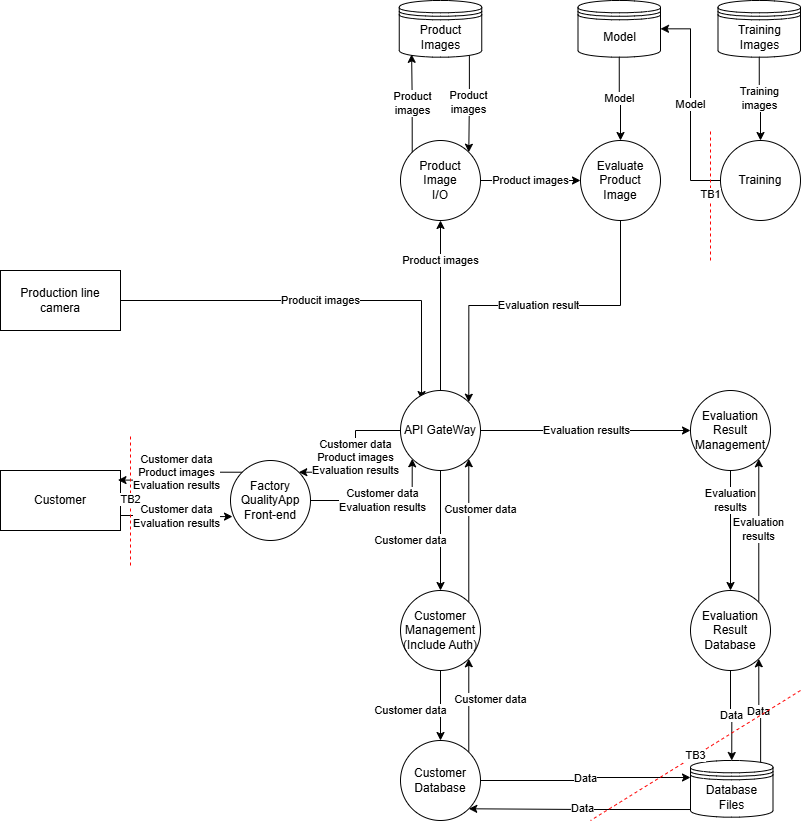

The diagram above was exported from draw.io. Its source (the exported page's mxGraphModel, read from the mxfile embedded in the PNG):
<mxGraphModel dx="1304" dy="854" grid="1" gridSize="10" guides="1" tooltips="1" connect="1" arrows="1" fold="1" page="1" pageScale="1" pageWidth="850" pageHeight="1100" math="0" shadow="0">
  <root>
    <mxCell id="0" />
    <mxCell id="1" parent="0" />
    <mxCell id="Okjl_yhnIC2lDpPyXPDZ-1" parent="1" style="rounded=0;whiteSpace=wrap;html=1;" value="Customer" vertex="1">
      <mxGeometry height="60" width="120" x="20" y="480" as="geometry" />
    </mxCell>
    <mxCell id="mWEbfKK-n4bc4v-x-MYG-1" edge="1" parent="1" source="Okjl_yhnIC2lDpPyXPDZ-3" style="edgeStyle=orthogonalEdgeStyle;rounded=0;orthogonalLoop=1;jettySize=auto;html=1;exitX=1;exitY=0.5;exitDx=0;exitDy=0;entryX=0.263;entryY=0.113;entryDx=0;entryDy=0;entryPerimeter=0;" target="Okjl_yhnIC2lDpPyXPDZ-8" value="Producit images">
      <mxGeometry relative="1" as="geometry">
        <Array as="points">
          <mxPoint x="441" y="310" />
        </Array>
      </mxGeometry>
    </mxCell>
    <mxCell id="Okjl_yhnIC2lDpPyXPDZ-3" parent="1" style="rounded=0;whiteSpace=wrap;html=1;" value="Production line&lt;br&gt;camera" vertex="1">
      <mxGeometry height="60" width="120" x="20" y="280" as="geometry" />
    </mxCell>
    <mxCell id="Okjl_yhnIC2lDpPyXPDZ-39" edge="1" parent="1" source="Okjl_yhnIC2lDpPyXPDZ-4" style="edgeStyle=orthogonalEdgeStyle;rounded=0;orthogonalLoop=1;jettySize=auto;html=1;exitX=1;exitY=0.5;exitDx=0;exitDy=0;entryX=0;entryY=1;entryDx=0;entryDy=0;" target="Okjl_yhnIC2lDpPyXPDZ-8" value="&lt;span style=&quot;color: rgb(0, 0, 0); background-color: rgb(255, 255, 255); float: none; display: inline !important;&quot;&gt;Customer data&lt;/span&gt;&lt;br style=&quot;color: rgb(0, 0, 0);&quot;&gt;Evaluation results">
      <mxGeometry relative="1" as="geometry">
        <Array as="points">
          <mxPoint x="432" y="510" />
        </Array>
      </mxGeometry>
    </mxCell>
    <mxCell id="Okjl_yhnIC2lDpPyXPDZ-4" parent="1" style="ellipse;whiteSpace=wrap;html=1;aspect=fixed;" value="Factory&lt;br&gt;QualityApp&lt;br&gt;Front-end" vertex="1">
      <mxGeometry height="80" width="80" x="250" y="470" as="geometry" />
    </mxCell>
    <mxCell id="Okjl_yhnIC2lDpPyXPDZ-5" edge="1" parent="1" source="Okjl_yhnIC2lDpPyXPDZ-4" style="edgeStyle=orthogonalEdgeStyle;rounded=0;orthogonalLoop=1;jettySize=auto;html=1;exitX=0.5;exitY=1;exitDx=0;exitDy=0;" target="Okjl_yhnIC2lDpPyXPDZ-4">
      <mxGeometry relative="1" as="geometry" />
    </mxCell>
    <mxCell id="Okjl_yhnIC2lDpPyXPDZ-38" edge="1" parent="1" source="Okjl_yhnIC2lDpPyXPDZ-8" style="edgeStyle=orthogonalEdgeStyle;rounded=0;orthogonalLoop=1;jettySize=auto;html=1;exitX=0;exitY=0.5;exitDx=0;exitDy=0;entryX=1;entryY=0;entryDx=0;entryDy=0;" target="Okjl_yhnIC2lDpPyXPDZ-4" value="&lt;span style=&quot;color: rgb(0, 0, 0); background-color: rgb(255, 255, 255); float: none; display: inline !important;&quot;&gt;Customer data&lt;/span&gt;&lt;br style=&quot;color: rgb(0, 0, 0);&quot;&gt;Product images&lt;div&gt;Evaluation results&lt;/div&gt;">
      <mxGeometry relative="1" as="geometry" />
    </mxCell>
    <mxCell id="mWEbfKK-n4bc4v-x-MYG-4" edge="1" parent="1" source="Okjl_yhnIC2lDpPyXPDZ-8" style="edgeStyle=orthogonalEdgeStyle;rounded=0;orthogonalLoop=1;jettySize=auto;html=1;exitX=0.5;exitY=0;exitDx=0;exitDy=0;entryX=0.5;entryY=1;entryDx=0;entryDy=0;" target="Okjl_yhnIC2lDpPyXPDZ-11" value="Product images">
      <mxGeometry relative="1" x="0.5294" as="geometry">
        <mxPoint as="offset" />
      </mxGeometry>
    </mxCell>
    <mxCell id="Wj7SHy1sa3CYCT4Jh8IH-3" edge="1" parent="1" source="Okjl_yhnIC2lDpPyXPDZ-8" style="edgeStyle=orthogonalEdgeStyle;rounded=0;orthogonalLoop=1;jettySize=auto;html=1;exitX=0.5;exitY=1;exitDx=0;exitDy=0;entryX=0.5;entryY=0;entryDx=0;entryDy=0;" target="Okjl_yhnIC2lDpPyXPDZ-28" value="&lt;span style=&quot;color: rgb(0, 0, 0); font-family: Helvetica; font-size: 11px; font-style: normal; font-variant-ligatures: normal; font-variant-caps: normal; font-weight: 400; letter-spacing: normal; orphans: 2; text-align: center; text-indent: 0px; text-transform: none; widows: 2; word-spacing: 0px; -webkit-text-stroke-width: 0px; white-space: nowrap; background-color: rgb(255, 255, 255); text-decoration-thickness: initial; text-decoration-style: initial; text-decoration-color: initial; float: none; display: inline !important;&quot;&gt;Customer data&lt;/span&gt;">
      <mxGeometry relative="1" x="0.1667" y="-30" as="geometry">
        <mxPoint as="offset" />
      </mxGeometry>
    </mxCell>
    <mxCell id="Wj7SHy1sa3CYCT4Jh8IH-10" edge="1" parent="1" source="Okjl_yhnIC2lDpPyXPDZ-8" style="edgeStyle=orthogonalEdgeStyle;rounded=0;orthogonalLoop=1;jettySize=auto;html=1;exitX=1;exitY=0.5;exitDx=0;exitDy=0;entryX=0;entryY=0.5;entryDx=0;entryDy=0;" target="Wj7SHy1sa3CYCT4Jh8IH-9" value="Evaluation results">
      <mxGeometry relative="1" as="geometry" />
    </mxCell>
    <mxCell id="Okjl_yhnIC2lDpPyXPDZ-8" parent="1" style="ellipse;whiteSpace=wrap;html=1;aspect=fixed;" value="API GateWay" vertex="1">
      <mxGeometry height="80" width="80" x="420" y="400" as="geometry" />
    </mxCell>
    <mxCell id="Wj7SHy1sa3CYCT4Jh8IH-7" edge="1" parent="1" source="Okjl_yhnIC2lDpPyXPDZ-9" style="edgeStyle=orthogonalEdgeStyle;rounded=0;orthogonalLoop=1;jettySize=auto;html=1;exitX=1;exitY=0;exitDx=0;exitDy=0;entryX=1;entryY=1;entryDx=0;entryDy=0;" target="Okjl_yhnIC2lDpPyXPDZ-28" value="Customer data">
      <mxGeometry relative="1" x="0.107" y="-22" as="geometry">
        <mxPoint as="offset" />
      </mxGeometry>
    </mxCell>
    <mxCell id="Okjl_yhnIC2lDpPyXPDZ-9" parent="1" style="ellipse;whiteSpace=wrap;html=1;aspect=fixed;" value="Customer&lt;br&gt;Database" vertex="1">
      <mxGeometry height="80" width="80" x="420" y="750" as="geometry" />
    </mxCell>
    <mxCell id="Okjl_yhnIC2lDpPyXPDZ-18" edge="1" parent="1" source="Okjl_yhnIC2lDpPyXPDZ-10" style="edgeStyle=orthogonalEdgeStyle;rounded=0;orthogonalLoop=1;jettySize=auto;html=1;entryX=1;entryY=1;entryDx=0;entryDy=0;exitX=0.073;exitY=0.865;exitDx=0;exitDy=0;exitPerimeter=0;" target="Okjl_yhnIC2lDpPyXPDZ-9" value="Data">
      <mxGeometry relative="1" as="geometry">
        <mxPoint x="670" y="860" as="sourcePoint" />
      </mxGeometry>
    </mxCell>
    <mxCell id="Wj7SHy1sa3CYCT4Jh8IH-15" edge="1" parent="1" source="Okjl_yhnIC2lDpPyXPDZ-10" style="edgeStyle=orthogonalEdgeStyle;rounded=0;orthogonalLoop=1;jettySize=auto;html=1;exitX=0.85;exitY=0.05;exitDx=0;exitDy=0;exitPerimeter=0;entryX=1;entryY=1;entryDx=0;entryDy=0;" target="Wj7SHy1sa3CYCT4Jh8IH-12" value="Data">
      <mxGeometry relative="1" as="geometry" />
    </mxCell>
    <mxCell id="Okjl_yhnIC2lDpPyXPDZ-10" parent="1" style="shape=datastore;whiteSpace=wrap;html=1;" value="Database&lt;br&gt;Files" vertex="1">
      <mxGeometry height="56.67" width="82.5" x="710" y="770" as="geometry" />
    </mxCell>
    <mxCell id="Wj7SHy1sa3CYCT4Jh8IH-24" edge="1" parent="1" source="Okjl_yhnIC2lDpPyXPDZ-11" style="edgeStyle=orthogonalEdgeStyle;rounded=0;orthogonalLoop=1;jettySize=auto;html=1;exitX=1;exitY=0.5;exitDx=0;exitDy=0;entryX=0;entryY=0.5;entryDx=0;entryDy=0;" target="Wj7SHy1sa3CYCT4Jh8IH-18" value="Product images">
      <mxGeometry relative="1" as="geometry" />
    </mxCell>
    <mxCell id="Okjl_yhnIC2lDpPyXPDZ-11" parent="1" style="ellipse;whiteSpace=wrap;html=1;aspect=fixed;" value="Product&lt;br&gt;Image&lt;br&gt;I/O" vertex="1">
      <mxGeometry height="80" width="80" x="420" y="150" as="geometry" />
    </mxCell>
    <mxCell id="Okjl_yhnIC2lDpPyXPDZ-19" edge="1" parent="1" source="Okjl_yhnIC2lDpPyXPDZ-9" style="edgeStyle=orthogonalEdgeStyle;rounded=0;orthogonalLoop=1;jettySize=auto;html=1;entryX=0;entryY=0.3;entryDx=0;entryDy=0;exitX=1;exitY=0.5;exitDx=0;exitDy=0;" target="Okjl_yhnIC2lDpPyXPDZ-10" value="Data">
      <mxGeometry relative="1" as="geometry">
        <Array as="points">
          <mxPoint x="605" y="790" />
          <mxPoint x="605" y="787" />
        </Array>
        <mxPoint x="500" y="773" as="sourcePoint" />
      </mxGeometry>
    </mxCell>
    <mxCell id="Wj7SHy1sa3CYCT4Jh8IH-4" edge="1" parent="1" source="Okjl_yhnIC2lDpPyXPDZ-28" style="edgeStyle=orthogonalEdgeStyle;rounded=0;orthogonalLoop=1;jettySize=auto;html=1;exitX=1;exitY=0;exitDx=0;exitDy=0;entryX=1;entryY=1;entryDx=0;entryDy=0;" target="Okjl_yhnIC2lDpPyXPDZ-8" value="Customer data">
      <mxGeometry relative="1" x="0.2789" y="-12" as="geometry">
        <mxPoint as="offset" />
      </mxGeometry>
    </mxCell>
    <mxCell id="Wj7SHy1sa3CYCT4Jh8IH-8" edge="1" parent="1" source="Okjl_yhnIC2lDpPyXPDZ-28" style="edgeStyle=orthogonalEdgeStyle;rounded=0;orthogonalLoop=1;jettySize=auto;html=1;exitX=0.5;exitY=1;exitDx=0;exitDy=0;entryX=0.5;entryY=0;entryDx=0;entryDy=0;" target="Okjl_yhnIC2lDpPyXPDZ-9" value="Customer data">
      <mxGeometry relative="1" x="0.1429" y="-30" as="geometry">
        <mxPoint as="offset" />
      </mxGeometry>
    </mxCell>
    <mxCell id="Okjl_yhnIC2lDpPyXPDZ-28" parent="1" style="ellipse;whiteSpace=wrap;html=1;aspect=fixed;" value="Customer&lt;br&gt;Management&lt;br&gt;(Include Auth)" vertex="1">
      <mxGeometry height="80" width="80" x="420" y="600" as="geometry" />
    </mxCell>
    <mxCell id="Okjl_yhnIC2lDpPyXPDZ-40" edge="1" parent="1" source="Okjl_yhnIC2lDpPyXPDZ-1" style="edgeStyle=orthogonalEdgeStyle;rounded=0;orthogonalLoop=1;jettySize=auto;html=1;exitX=1;exitY=0.75;exitDx=0;exitDy=0;entryX=0.025;entryY=0.701;entryDx=0;entryDy=0;entryPerimeter=0;" target="Okjl_yhnIC2lDpPyXPDZ-4" value="&lt;span style=&quot;color: rgb(0, 0, 0); font-family: Helvetica; font-size: 11px; font-style: normal; font-variant-ligatures: normal; font-variant-caps: normal; font-weight: 400; letter-spacing: normal; orphans: 2; text-align: center; text-indent: 0px; text-transform: none; widows: 2; word-spacing: 0px; -webkit-text-stroke-width: 0px; white-space: nowrap; background-color: rgb(255, 255, 255); text-decoration-thickness: initial; text-decoration-style: initial; text-decoration-color: initial; float: none; display: inline !important;&quot;&gt;Customer data&lt;/span&gt;&lt;br style=&quot;forced-color-adjust: none; color: rgb(0, 0, 0); font-family: Helvetica; font-size: 11px; font-style: normal; font-variant-ligatures: normal; font-variant-caps: normal; font-weight: 400; letter-spacing: normal; orphans: 2; text-align: center; text-indent: 0px; text-transform: none; widows: 2; word-spacing: 0px; -webkit-text-stroke-width: 0px; white-space: nowrap; text-decoration-thickness: initial; text-decoration-style: initial; text-decoration-color: initial;&quot;&gt;Evaluation results">
      <mxGeometry relative="1" as="geometry" />
    </mxCell>
    <mxCell id="Okjl_yhnIC2lDpPyXPDZ-41" edge="1" parent="1" source="Okjl_yhnIC2lDpPyXPDZ-4" style="edgeStyle=orthogonalEdgeStyle;rounded=0;orthogonalLoop=1;jettySize=auto;html=1;exitX=0;exitY=0;exitDx=0;exitDy=0;entryX=0.979;entryY=0.16;entryDx=0;entryDy=0;entryPerimeter=0;" target="Okjl_yhnIC2lDpPyXPDZ-1" value="&lt;span style=&quot;color: rgb(0, 0, 0); font-family: Helvetica; font-size: 11px; font-style: normal; font-variant-ligatures: normal; font-variant-caps: normal; font-weight: 400; letter-spacing: normal; orphans: 2; text-align: center; text-indent: 0px; text-transform: none; widows: 2; word-spacing: 0px; -webkit-text-stroke-width: 0px; white-space: nowrap; background-color: rgb(255, 255, 255); text-decoration-thickness: initial; text-decoration-style: initial; text-decoration-color: initial; float: none; display: inline !important;&quot;&gt;Customer data&lt;/span&gt;&lt;br style=&quot;forced-color-adjust: none; color: rgb(0, 0, 0); font-family: Helvetica; font-size: 11px; font-style: normal; font-variant-ligatures: normal; font-variant-caps: normal; font-weight: 400; letter-spacing: normal; orphans: 2; text-align: center; text-indent: 0px; text-transform: none; widows: 2; word-spacing: 0px; -webkit-text-stroke-width: 0px; white-space: nowrap; text-decoration-thickness: initial; text-decoration-style: initial; text-decoration-color: initial;&quot;&gt;Product images&lt;div&gt;Evaluation results&lt;/div&gt;">
      <mxGeometry relative="1" x="-0.001" as="geometry">
        <mxPoint as="offset" />
      </mxGeometry>
    </mxCell>
    <mxCell id="Wj7SHy1sa3CYCT4Jh8IH-13" edge="1" parent="1" source="Wj7SHy1sa3CYCT4Jh8IH-9" style="edgeStyle=orthogonalEdgeStyle;rounded=0;orthogonalLoop=1;jettySize=auto;html=1;exitX=0.5;exitY=1;exitDx=0;exitDy=0;entryX=0.5;entryY=0;entryDx=0;entryDy=0;" target="Wj7SHy1sa3CYCT4Jh8IH-12" value="Evaluation&lt;br&gt;results">
      <mxGeometry relative="1" x="-0.5" as="geometry">
        <mxPoint as="offset" />
      </mxGeometry>
    </mxCell>
    <mxCell id="Wj7SHy1sa3CYCT4Jh8IH-9" parent="1" style="ellipse;whiteSpace=wrap;html=1;aspect=fixed;" value="Evaluation Result&lt;br&gt;Management" vertex="1">
      <mxGeometry height="80" width="80" x="710" y="400" as="geometry" />
    </mxCell>
    <mxCell id="Wj7SHy1sa3CYCT4Jh8IH-14" edge="1" parent="1" source="Wj7SHy1sa3CYCT4Jh8IH-12" style="edgeStyle=orthogonalEdgeStyle;rounded=0;orthogonalLoop=1;jettySize=auto;html=1;exitX=0.5;exitY=1;exitDx=0;exitDy=0;entryX=0.5;entryY=0;entryDx=0;entryDy=0;" target="Okjl_yhnIC2lDpPyXPDZ-10" value="Data">
      <mxGeometry relative="1" as="geometry" />
    </mxCell>
    <mxCell id="Wj7SHy1sa3CYCT4Jh8IH-16" edge="1" parent="1" source="Wj7SHy1sa3CYCT4Jh8IH-12" style="edgeStyle=orthogonalEdgeStyle;rounded=0;orthogonalLoop=1;jettySize=auto;html=1;exitX=1;exitY=0;exitDx=0;exitDy=0;entryX=1;entryY=1;entryDx=0;entryDy=0;" target="Wj7SHy1sa3CYCT4Jh8IH-9" value="&lt;span style=&quot;color: rgb(0, 0, 0); font-family: Helvetica; font-size: 11px; font-style: normal; font-variant-ligatures: normal; font-variant-caps: normal; font-weight: 400; letter-spacing: normal; orphans: 2; text-align: center; text-indent: 0px; text-transform: none; widows: 2; word-spacing: 0px; -webkit-text-stroke-width: 0px; white-space: nowrap; background-color: rgb(255, 255, 255); text-decoration-thickness: initial; text-decoration-style: initial; text-decoration-color: initial; float: none; display: inline !important;&quot;&gt;Evaluation&lt;/span&gt;&lt;br style=&quot;forced-color-adjust: none; color: rgb(0, 0, 0); font-family: Helvetica; font-size: 11px; font-style: normal; font-variant-ligatures: normal; font-variant-caps: normal; font-weight: 400; letter-spacing: normal; orphans: 2; text-align: center; text-indent: 0px; text-transform: none; widows: 2; word-spacing: 0px; -webkit-text-stroke-width: 0px; white-space: nowrap; text-decoration-thickness: initial; text-decoration-style: initial; text-decoration-color: initial;&quot;&gt;&lt;span style=&quot;color: rgb(0, 0, 0); font-family: Helvetica; font-size: 11px; font-style: normal; font-variant-ligatures: normal; font-variant-caps: normal; font-weight: 400; letter-spacing: normal; orphans: 2; text-align: center; text-indent: 0px; text-transform: none; widows: 2; word-spacing: 0px; -webkit-text-stroke-width: 0px; white-space: nowrap; background-color: rgb(255, 255, 255); text-decoration-thickness: initial; text-decoration-style: initial; text-decoration-color: initial; float: none; display: inline !important;&quot;&gt;results&lt;/span&gt;">
      <mxGeometry relative="1" as="geometry">
        <mxPoint as="offset" />
      </mxGeometry>
    </mxCell>
    <mxCell id="Wj7SHy1sa3CYCT4Jh8IH-12" parent="1" style="ellipse;whiteSpace=wrap;html=1;aspect=fixed;" value="Evaluation Result&lt;br&gt;Database" vertex="1">
      <mxGeometry height="80" width="80" x="710" y="600" as="geometry" />
    </mxCell>
    <mxCell id="Wj7SHy1sa3CYCT4Jh8IH-25" edge="1" parent="1" source="Wj7SHy1sa3CYCT4Jh8IH-18" style="edgeStyle=orthogonalEdgeStyle;rounded=0;orthogonalLoop=1;jettySize=auto;html=1;exitX=0.5;exitY=1;exitDx=0;exitDy=0;entryX=1;entryY=0;entryDx=0;entryDy=0;" target="Okjl_yhnIC2lDpPyXPDZ-8" value="Evaluation result">
      <mxGeometry relative="1" as="geometry" />
    </mxCell>
    <mxCell id="Wj7SHy1sa3CYCT4Jh8IH-18" parent="1" style="ellipse;whiteSpace=wrap;html=1;aspect=fixed;" value="Evaluate&lt;br&gt;Product&lt;br&gt;Image" vertex="1">
      <mxGeometry height="80" width="80" x="600" y="150" as="geometry" />
    </mxCell>
    <mxCell id="Wj7SHy1sa3CYCT4Jh8IH-22" edge="1" parent="1" source="Wj7SHy1sa3CYCT4Jh8IH-19" style="edgeStyle=orthogonalEdgeStyle;rounded=0;orthogonalLoop=1;jettySize=auto;html=1;exitX=0.85;exitY=0.95;exitDx=0;exitDy=0;exitPerimeter=0;entryX=1;entryY=0;entryDx=0;entryDy=0;" target="Okjl_yhnIC2lDpPyXPDZ-11" value="Product&lt;br&gt;images">
      <mxGeometry relative="1" as="geometry" />
    </mxCell>
    <mxCell id="Wj7SHy1sa3CYCT4Jh8IH-19" parent="1" style="shape=datastore;whiteSpace=wrap;html=1;" value="Product&lt;br&gt;Images" vertex="1">
      <mxGeometry height="56.67" width="82.5" x="418.75" y="10" as="geometry" />
    </mxCell>
    <mxCell id="Wj7SHy1sa3CYCT4Jh8IH-21" edge="1" parent="1" source="Okjl_yhnIC2lDpPyXPDZ-11" style="edgeStyle=orthogonalEdgeStyle;rounded=0;orthogonalLoop=1;jettySize=auto;html=1;exitX=0;exitY=0;exitDx=0;exitDy=0;entryX=0.15;entryY=0.95;entryDx=0;entryDy=0;entryPerimeter=0;" target="Wj7SHy1sa3CYCT4Jh8IH-19" value="Product&lt;br&gt;images">
      <mxGeometry relative="1" as="geometry" />
    </mxCell>
    <mxCell id="mfCRDU6b0lp0qxJqye84-8" edge="1" parent="1" source="mfCRDU6b0lp0qxJqye84-2" style="edgeStyle=orthogonalEdgeStyle;rounded=0;orthogonalLoop=1;jettySize=auto;html=1;exitX=0.5;exitY=1;exitDx=0;exitDy=0;entryX=0.5;entryY=0;entryDx=0;entryDy=0;" target="mfCRDU6b0lp0qxJqye84-4" value="Training&lt;br&gt;images">
      <mxGeometry relative="1" as="geometry" />
    </mxCell>
    <mxCell id="mfCRDU6b0lp0qxJqye84-2" parent="1" style="shape=datastore;whiteSpace=wrap;html=1;" value="Training&lt;br&gt;Images" vertex="1">
      <mxGeometry height="56.67" width="82.5" x="737.5" y="10" as="geometry" />
    </mxCell>
    <mxCell id="mfCRDU6b0lp0qxJqye84-6" edge="1" parent="1" source="mfCRDU6b0lp0qxJqye84-4" style="edgeStyle=orthogonalEdgeStyle;rounded=0;orthogonalLoop=1;jettySize=auto;html=1;exitX=0;exitY=0.5;exitDx=0;exitDy=0;entryX=1;entryY=0.5;entryDx=0;entryDy=0;" target="L2JXj8x8BeLorxlnys4D-1" value="Model">
      <mxGeometry relative="1" as="geometry" />
    </mxCell>
    <mxCell id="mfCRDU6b0lp0qxJqye84-4" parent="1" style="ellipse;whiteSpace=wrap;html=1;aspect=fixed;" value="Training" vertex="1">
      <mxGeometry height="80" width="80" x="740" y="150" as="geometry" />
    </mxCell>
    <mxCell id="L2JXj8x8BeLorxlnys4D-2" edge="1" parent="1" source="L2JXj8x8BeLorxlnys4D-1" style="edgeStyle=orthogonalEdgeStyle;rounded=0;orthogonalLoop=1;jettySize=auto;html=1;exitX=0.5;exitY=1;exitDx=0;exitDy=0;entryX=0.5;entryY=0;entryDx=0;entryDy=0;" target="Wj7SHy1sa3CYCT4Jh8IH-18" value="Model">
      <mxGeometry relative="1" as="geometry" />
    </mxCell>
    <mxCell id="L2JXj8x8BeLorxlnys4D-1" parent="1" style="shape=datastore;whiteSpace=wrap;html=1;" value="Model" vertex="1">
      <mxGeometry height="56.67" width="82.5" x="597.5" y="10" as="geometry" />
    </mxCell>
    <mxCell id="KinZOSwRACphb1i3jvUj-1" edge="1" parent="1" style="endArrow=none;dashed=1;html=1;rounded=0;strokeColor=#FF0303;" value="TB1">
      <mxGeometry height="50" relative="1" width="50" as="geometry">
        <mxPoint x="730" y="270" as="sourcePoint" />
        <mxPoint x="730" y="140" as="targetPoint" />
      </mxGeometry>
    </mxCell>
    <mxCell id="KinZOSwRACphb1i3jvUj-2" edge="1" parent="1" style="endArrow=none;dashed=1;html=1;rounded=0;strokeColor=#FF0303;" value="TB2">
      <mxGeometry height="50" relative="1" width="50" as="geometry">
        <mxPoint x="150" y="575" as="sourcePoint" />
        <mxPoint x="150" y="445" as="targetPoint" />
      </mxGeometry>
    </mxCell>
    <mxCell id="KinZOSwRACphb1i3jvUj-3" edge="1" parent="1" style="endArrow=none;dashed=1;html=1;rounded=0;strokeColor=#FF0303;" value="TB3">
      <mxGeometry height="50" relative="1" width="50" as="geometry">
        <mxPoint x="820" y="700" as="sourcePoint" />
        <mxPoint x="610" y="830" as="targetPoint" />
      </mxGeometry>
    </mxCell>
  </root>
</mxGraphModel>